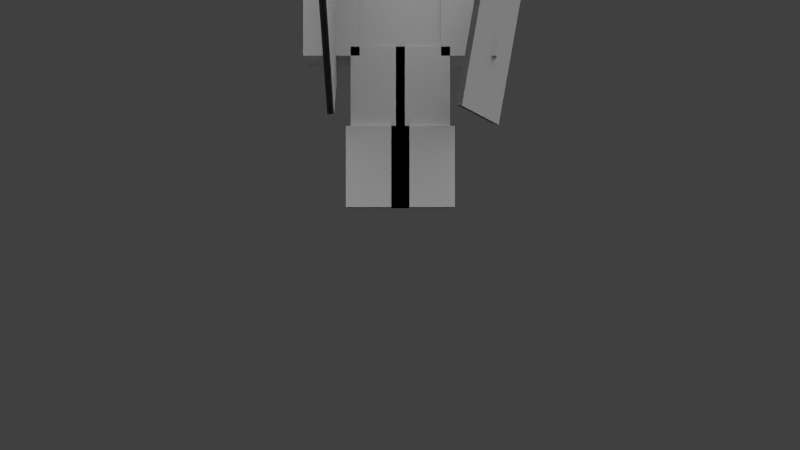 # Source: 3d_armor_character.blend  (saved by Blender 2.72.0; exported with 4.5.12 LTS)
import bpy
from mathutils import Matrix  # noqa: F401  (used for matrix-valued properties, if any)

bpy.ops.wm.read_factory_settings(use_empty=True)
scene = bpy.context.scene
scene.name = 'Scene'

# ---- collections
col_collection_1 = bpy.data.collections.new('Collection 1'); scene.collection.children.link(col_collection_1)
col_collection_2 = bpy.data.collections.new('Collection 2'); scene.collection.children.link(col_collection_2)

# ---- materials (node trees are filled in below, after node groups)
mat_character = bpy.data.materials.new('Character')
mat_character.alpha_threshold = 0.0
mat_character.use_transparent_shadow = False
mat_character.roughness = 0.5
mat_armor = bpy.data.materials.new('Armor')
mat_armor.alpha_threshold = 0.0
mat_armor.use_transparent_shadow = False
mat_armor.diffuse_color = (0.64, 0.64, 0.64, 1.0)
mat_armor.specular_color = (0.5, 0.5, 0.5)
mat_armor.roughness = 0.5
mat_armor.specular_intensity = 1.0
mat_wielditem = bpy.data.materials.new('Wielditem')
mat_wielditem.alpha_threshold = 0.0
mat_wielditem.use_transparent_shadow = False
mat_wielditem.diffuse_color = (0.64, 0.64, 0.64, 1.0)
mat_wielditem.specular_color = (0.5, 0.5, 0.5)
mat_wielditem.roughness = 0.5
mat_wielditem.specular_intensity = 1.0

# ---- material node trees

# ---- world
world_world = bpy.data.worlds.new('World'); scene.world = world_world
world_world.color = (0.05088, 0.05088, 0.05088)
world_world.use_sun_shadow = False
world_world.sun_shadow_jitter_overblur = 0.0
world_world.cycles.sampling_method = 'NONE'
world_world.cycles.sample_map_resolution = 256

# ---- cameras
cam_camera = bpy.data.cameras.new('Camera')
cam_camera.clip_end = 100.0
cam_camera.lens = 35.0
cam_camera.sensor_width = 32.0
cam_camera.sensor_height = 18.0
cam_camera.ortho_scale = 7.314
cam_camera.dof.focus_distance = 0.0
cam_camera.dof.aperture_fstop = 128.0

# ---- lights
light_sun_005 = bpy.data.lights.new('Sun.005', 'SUN')
light_sun_005.transmission_factor = 0.0
light_sun_005.angle = 1.571
light_sun_005.energy = 1.0
light_sun_005.shadow_buffer_clip_start = 0.5
light_sun_005.shadow_soft_size = 1.0
light_sun_005.shadow_cascade_max_distance = 1000.0
light_sun_005.cycles.use_multiple_importance_sampling = False
light_sun_004 = bpy.data.lights.new('Sun.004', 'SUN')
light_sun_004.transmission_factor = 0.0
light_sun_004.angle = 1.571
light_sun_004.energy = 1.0
light_sun_004.shadow_buffer_clip_start = 0.5
light_sun_004.shadow_soft_size = 1.0
light_sun_004.shadow_cascade_max_distance = 1000.0
light_sun_004.cycles.use_multiple_importance_sampling = False
light_sun_003 = bpy.data.lights.new('Sun.003', 'SUN')
light_sun_003.transmission_factor = 0.0
light_sun_003.angle = 1.571
light_sun_003.energy = 1.0
light_sun_003.shadow_buffer_clip_start = 0.5
light_sun_003.shadow_soft_size = 1.0
light_sun_003.shadow_cascade_max_distance = 1000.0
light_sun_003.cycles.use_multiple_importance_sampling = False
light_sun_001 = bpy.data.lights.new('Sun.001', 'SUN')
light_sun_001.transmission_factor = 0.0
light_sun_001.angle = 1.571
light_sun_001.energy = 1.0
light_sun_001.shadow_buffer_clip_start = 0.5
light_sun_001.shadow_soft_size = 1.0
light_sun_001.shadow_cascade_max_distance = 1000.0
light_sun_001.cycles.use_multiple_importance_sampling = False

# ---- meshes
me_cube = bpy.data.meshes.new('Cube')
me_cube.from_pydata([(-2.0, -1.0, 6.75), (-2.0, 1.0, 6.75), (-2.0, -1.0, 13.5), (-2.0, 1.0, 13.5), (-4.0, 1.0, 13.5), (-4.0, -1.0, 13.5), (-2.0, -1.0, 13.5), (-2.0, 1.0, 13.5), (-4.0, 1.0, 6.75), (-4.0, -1.0, 6.75), (-2.0, -1.0, 6.75), (-2.0, 1.0, 6.75), (-2.0, -1.0, 0.0), (-2.0, 1.0, 0.0), (-2.0, -1.0, 6.75), (-2.0, 1.0, 6.75), (-2.0, -2.0, 13.5), (-2.0, 2.0, 13.5), (-2.0, -2.0, 17.5), (-2.0, 2.0, 17.5), (2.0, 1.0, 6.75), (2.0, -1.0, 6.75), (2.0, 1.0, 13.5), (2.0, -1.0, 13.5), (2.0, 1.0, 6.75), (2.0, -1.0, 6.75), (4.0, -1.0, 6.75), (4.0, 1.0, 6.75), (2.0, 1.0, 13.5), (2.0, -1.0, 13.5), (4.0, -1.0, 13.5), (4.0, 1.0, 13.5), (0.0, 1.0, 0.0), (0.0, -1.0, 0.0), (0.0, -1.0, 6.75), (0.0, 1.0, 6.75), (2.0, 2.0, 13.5), (2.0, -2.0, 13.5), (2.0, 2.0, 17.5), (2.0, -2.0, 17.5), (2.0, 1.0, 6.75), (2.0, -1.0, 6.75), (2.0, 1.0, 0.0), (2.0, -1.0, 0.0), (0.0, 1.0, 0.0), (0.0, -1.0, 0.0), (0.0, -1.0, 6.75), (0.0, 1.0, 6.75), (-2.2, -2.2, 13.3), (-2.2, 2.2, 13.3), (-2.2, -2.2, 17.7), (-2.2, 2.2, 17.7), (2.2, 2.2, 13.3), (2.2, -2.2, 13.3), (2.2, 2.2, 17.7), (2.2, -2.2, 17.7), (-2.0, -1.364, 6.75), (-2.0, -1.364, 13.5), (2.0, -1.364, 6.75), (2.0, -1.364, 13.5), (2.0, -1.0, 13.5), (2.0, -1.0, 6.75), (-2.0, -1.0, 6.75), (-2.0, -1.0, 13.5), (2.2, -1.2, 13.7), (2.2, -1.2, 6.6), (2.2, 1.2, 6.6), (2.2, 1.2, 13.7), (-2.2, 1.2, 13.7), (-2.2, -1.2, 13.7), (-2.2, -1.2, 6.6), (-2.2, 1.2, 6.6), (2.3, -2.3, 17.8), (2.3, -2.3, 13.2), (2.3, 2.3, 13.2), (2.3, 2.3, 17.8), (-2.3, 2.3, 17.8), (-2.3, -2.3, 17.8), (-2.3, -2.3, 13.2), (-2.3, 2.3, 13.2), (-1.8, 1.3, 6.5), (-1.8, -1.3, 6.5), (-4.3, -1.3, 6.5), (-4.3, 1.3, 6.5), (-4.3, 1.3, 13.8), (-4.3, -1.3, 13.8), (-1.8, -1.3, 13.8), (-1.8, 1.3, 13.8), (1.8, -1.3, 13.8), (1.8, -1.3, 6.5), (4.3, -1.3, 6.5), (4.3, -1.3, 13.8), (1.8, 1.3, 13.8), (1.8, 1.3, 6.5), (4.3, 1.3, 13.8), (4.3, 1.3, 6.5), (2.2, 1.3, 6.9), (-0.2, 1.3, 6.9), (-0.2, -1.3, 6.9), (2.2, -1.3, 6.9), (-0.2, 1.3, -0.1), (2.2, 1.3, -0.1), (2.2, -1.3, -0.1), (-0.2, -1.3, -0.1), (-2.2, 1.3, 6.9), (-2.2, -1.3, 6.9), (0.2, -1.3, 6.9), (0.2, 1.3, 6.9), (0.2, -1.3, -0.1), (0.2, 1.3, -0.1), (-2.2, 1.3, -0.1), (-2.2, -1.3, -0.1), (0.4, 1.5, -0.2), (0.4, -1.5, -0.2), (-2.4, -1.5, -0.2), (-2.4, 1.5, -0.2), (-2.4, -1.5, 3.375), (-2.4, 1.5, 3.375), (0.4, -1.5, 3.375), (0.4, 1.5, 3.375), (-0.4, 1.5, 3.375), (-0.4, 1.5, -0.2), (-0.4, -1.5, -0.2), (-0.4, -1.5, 3.375), (2.4, 1.5, 3.375), (2.4, 1.5, -0.2), (2.4, -1.5, -0.2), (2.4, -1.5, 3.375), (-4.498, -2.13, 3.869), (-5.618, -1.8, 10.39), (-3.412, 4.451, 10.46), (-2.292, 4.121, 3.939), (-4.496, -2.131, 3.869), (-2.29, 4.12, 3.939), (-3.41, 4.451, 10.46), (-5.616, -1.8, 10.39), (-4.506, -2.127, 3.867), (-5.625, -1.797, 10.39), (-3.419, 4.454, 10.46), (-2.3, 4.124, 3.937), (-4.504, -2.128, 3.868), (-2.298, 4.123, 3.938), (-3.417, 4.453, 10.46), (-5.623, -1.798, 10.39), (-4.513, -2.125, 3.866), (-5.633, -1.794, 10.39), (-3.427, 4.457, 10.46), (-2.307, 4.126, 3.936), (-4.511, -2.125, 3.866), (-2.306, 4.126, 3.936), (-3.425, 4.456, 10.46), (-5.631, -1.795, 10.39), (-4.521, -2.122, 3.865), (-5.64, -1.792, 10.39), (-3.434, 4.459, 10.46), (-2.315, 4.129, 3.935), (-4.519, -2.123, 3.865), (-2.313, 4.128, 3.935), (-3.433, 4.459, 10.46), (-5.639, -1.792, 10.39), (-4.528, -2.119, 3.863), (-5.648, -1.789, 10.39), (-3.442, 4.462, 10.46), (-2.323, 4.132, 3.933), (-4.527, -2.12, 3.863), (-2.321, 4.131, 3.933), (-3.44, 4.461, 10.46), (-5.646, -1.79, 10.39), (-4.536, -2.117, 3.862), (-5.655, -1.786, 10.39), (-3.45, 4.465, 10.46), (-2.33, 4.134, 3.932), (-4.534, -2.117, 3.862), (-2.328, 4.134, 3.932), (-3.448, 4.464, 10.46), (-5.654, -1.787, 10.39), (-4.544, -2.114, 3.86), (-5.663, -1.784, 10.39), (-3.457, 4.468, 10.46), (-2.338, 4.137, 3.93), (-4.542, -2.115, 3.861), (-2.336, 4.136, 3.931), (-3.455, 4.467, 10.46), (-5.661, -1.784, 10.39), (-4.551, -2.111, 3.859), (-5.671, -1.781, 10.38), (-3.465, 4.47, 10.45), (-2.345, 4.14, 3.929), (-4.549, -2.112, 3.859), (-2.343, 4.139, 3.929), (-3.463, 4.47, 10.45), (-5.669, -1.782, 10.38), (-4.559, -2.109, 3.857), (-5.678, -1.778, 10.38), (-3.472, 4.473, 10.45), (-2.353, 4.142, 3.927), (-4.557, -2.109, 3.858), (-2.351, 4.142, 3.928), (-3.47, 4.472, 10.45), (-5.676, -1.779, 10.38), (-4.566, -2.106, 3.856), (-5.686, -1.776, 10.38), (-3.48, 4.476, 10.45), (-2.36, 4.145, 3.926), (-4.564, -2.107, 3.856), (-2.358, 4.144, 3.926), (-3.478, 4.475, 10.45), (-5.684, -1.776, 10.38), (-4.574, -2.103, 3.854), (-5.693, -1.773, 10.38), (-3.487, 4.478, 10.45), (-2.368, 4.148, 3.925), (-4.572, -2.104, 3.855), (-2.366, 4.147, 3.925), (-3.485, 4.478, 10.45), (-5.691, -1.773, 10.38), (-4.581, -2.101, 3.853), (-5.701, -1.77, 10.38), (-3.495, 4.481, 10.45), (-2.375, 4.15, 3.923), (-4.579, -2.101, 3.853), (-2.373, 4.15, 3.923), (-3.493, 4.48, 10.45), (-5.699, -1.771, 10.38), (-4.589, -2.098, 3.852), (-5.708, -1.767, 10.38), (-3.502, 4.484, 10.45), (-2.383, 4.153, 3.922), (-4.587, -2.099, 3.852), (-2.381, 4.152, 3.922), (-3.5, 4.483, 10.45), (-5.706, -1.768, 10.38), (-4.596, -2.095, 3.85), (-5.716, -1.765, 10.38), (-3.51, 4.486, 10.45), (-2.39, 4.156, 3.92), (-4.594, -2.096, 3.851), (-2.388, 4.155, 3.921), (-3.508, 4.486, 10.45), (-5.714, -1.765, 10.38), (-4.604, -2.093, 3.849), (-5.723, -1.762, 10.37), (-3.517, 4.489, 10.44), (-2.398, 4.158, 3.919), (-4.602, -2.093, 3.849), (-2.396, 4.158, 3.919), (-3.516, 4.488, 10.44), (-5.721, -1.763, 10.37), (-4.611, -2.09, 3.847), (-5.731, -1.759, 10.37), (-3.525, 4.492, 10.44), (-2.405, 4.161, 3.917), (-4.61, -2.091, 3.848), (-2.404, 4.16, 3.918), (-3.523, 4.491, 10.44), (-5.729, -1.76, 10.37), (-4.619, -2.087, 3.846), (-5.738, -1.757, 10.37), (-3.532, 4.494, 10.44), (-2.413, 4.164, 3.916), (-4.617, -2.088, 3.846), (-2.411, 4.163, 3.916), (-3.531, 4.494, 10.44), (-5.737, -1.757, 10.37), (-4.627, -2.085, 3.844), (-5.746, -1.754, 10.37), (-3.54, 4.497, 10.44), (-2.421, 4.167, 3.914), (-4.625, -2.085, 3.845), (-2.419, 4.166, 3.915), (-3.538, 4.496, 10.44), (-5.744, -1.755, 10.37), (-4.634, -2.082, 3.843), (-5.754, -1.751, 10.37), (-3.548, 4.5, 10.44), (-2.428, 4.169, 3.913), (-4.632, -2.083, 3.843), (-2.426, 4.169, 3.913), (-3.546, 4.499, 10.44), (-5.752, -1.752, 10.37), (-4.642, -2.079, 3.842), (-5.761, -1.749, 10.37), (-3.555, 4.502, 10.44), (-2.436, 4.172, 3.912), (-4.64, -2.08, 3.842), (-2.434, 4.171, 3.912), (-3.553, 4.502, 10.44), (-5.759, -1.749, 10.37), (-4.649, -2.076, 3.84), (-5.769, -1.746, 10.37), (-3.563, 4.505, 10.44), (-2.443, 4.175, 3.91), (-4.647, -2.077, 3.841), (-2.441, 4.174, 3.911), (-3.561, 4.504, 10.44), (-5.767, -1.747, 10.37), (-4.657, -2.074, 3.839), (-5.776, -1.743, 10.36), (-3.57, 4.508, 10.43), (-2.451, 4.177, 3.909), (-4.655, -2.074, 3.839), (-2.449, 4.177, 3.909), (-3.568, 4.507, 10.43), (-5.774, -1.744, 10.36), (-4.664, -2.071, 3.837), (-5.784, -1.741, 10.36), (-3.578, 4.51, 10.43), (-2.458, 4.18, 3.907), (-4.662, -2.072, 3.838), (-2.456, 4.179, 3.908), (-3.576, 4.51, 10.43), (-5.782, -1.741, 10.36), (-4.672, -2.068, 3.836), (-5.791, -1.738, 10.36), (-3.585, 4.513, 10.43), (-2.466, 4.183, 3.906), (-4.67, -2.069, 3.836), (-2.464, 4.182, 3.906), (-3.583, 4.512, 10.43), (-5.789, -1.739, 10.36), (-4.679, -2.066, 3.834), (-5.799, -1.735, 10.36), (-3.593, 4.516, 10.43), (-2.473, 4.185, 3.904), (-4.677, -2.066, 3.835), (-2.471, 4.185, 3.905), (-3.591, 4.515, 10.43), (-5.797, -1.736, 10.36), (-4.687, -2.063, 3.833), (-5.806, -1.733, 10.36), (-3.6, 4.519, 10.43), (-2.481, 4.188, 3.903), (-4.685, -2.064, 3.833), (-2.479, 4.187, 3.903), (-3.598, 4.518, 10.43), (-5.804, -1.733, 10.36), (-4.694, -2.06, 3.832), (-5.814, -1.73, 10.36), (-3.608, 4.521, 10.43), (-2.488, 4.191, 3.902), (-4.692, -2.061, 3.832), (-2.487, 4.19, 3.902), (-3.606, 4.521, 10.43), (-5.812, -1.731, 10.36), (-4.702, -2.058, 3.83), (-5.821, -1.727, 10.36), (-3.615, 4.524, 10.43), (-2.496, 4.193, 3.9), (-4.7, -2.058, 3.831), (-2.494, 4.193, 3.901), (-3.614, 4.523, 10.43), (-5.82, -1.728, 10.36), (-4.709, -2.055, 3.829), (-5.829, -1.725, 10.35), (-3.623, 4.527, 10.42), (-2.504, 4.196, 3.899), (-4.708, -2.056, 3.829), (-2.502, 4.195, 3.899), (-3.621, 4.526, 10.42), (-5.827, -1.725, 10.35), (-4.717, -2.052, 3.827), (-5.836, -1.722, 10.35), (-3.631, 4.529, 10.42), (-2.511, 4.199, 3.897), (-4.715, -2.053, 3.828), (-2.509, 4.198, 3.898), (-3.629, 4.529, 10.42), (-5.835, -1.722, 10.35), (-4.725, -2.05, 3.826), (-5.844, -1.719, 10.35), (-3.638, 4.532, 10.42), (-2.519, 4.201, 3.896), (-4.723, -2.05, 3.826), (-2.517, 4.201, 3.896), (-3.636, 4.531, 10.42), (-5.842, -1.72, 10.35), (3.0, -1.768, 7.875), (3.0, 2.363, 3.741), (3.0, 6.502, 7.868), (3.0, 2.371, 12.0), (3.0, 2.363, 3.741), (3.0, -1.768, 7.875), (3.0, 2.371, 12.0), (3.0, 6.502, 7.868), (3.095, 2.363, 3.741), (3.095, -1.768, 7.875), (3.095, 2.371, 12.0), (3.095, 6.502, 7.868), (3.094, -1.768, 7.875), (3.094, 2.363, 3.741), (3.094, 6.502, 7.868), (3.094, 2.371, 12.0), (3.009, -1.768, 7.875), (3.009, 2.363, 3.741), (3.009, 6.502, 7.868), (3.009, 2.371, 12.0), (3.01, 2.363, 3.741), (3.01, -1.768, 7.875), (3.01, 2.371, 12.0), (3.01, 6.502, 7.868), (3.019, 2.363, 3.741), (3.019, -1.768, 7.875), (3.019, 2.371, 12.0), (3.019, 6.502, 7.868), (3.019, -1.768, 7.875), (3.019, 2.363, 3.741), (3.019, 6.502, 7.868), (3.019, 2.371, 12.0), (3.028, -1.768, 7.875), (3.028, 2.363, 3.741), (3.028, 6.502, 7.868), (3.028, 2.371, 12.0), (3.029, 2.363, 3.741), (3.029, -1.768, 7.875), (3.029, 2.371, 12.0), (3.029, 6.502, 7.868), (3.038, 2.363, 3.741), (3.038, -1.768, 7.875), (3.038, 2.371, 12.0), (3.038, 6.502, 7.868), (3.037, -1.768, 7.875), (3.037, 2.363, 3.741), (3.037, 6.502, 7.868), (3.037, 2.371, 12.0), (3.047, -1.768, 7.875), (3.047, 2.363, 3.741), (3.047, 6.502, 7.868), (3.047, 2.371, 12.0), (3.048, 2.363, 3.741), (3.048, -1.768, 7.875), (3.048, 2.371, 12.0), (3.048, 6.502, 7.868), (3.057, 2.363, 3.741), (3.057, -1.768, 7.875), (3.057, 2.371, 12.0), (3.057, 6.502, 7.868), (3.056, -1.768, 7.875), (3.056, 2.363, 3.741), (3.056, 6.502, 7.868), (3.056, 2.371, 12.0), (3.066, -1.768, 7.875), (3.066, 2.363, 3.741), (3.066, 6.502, 7.868), (3.066, 2.371, 12.0), (3.067, 2.363, 3.741), (3.067, -1.768, 7.875), (3.067, 2.371, 12.0), (3.067, 6.502, 7.868), (3.076, 2.363, 3.741), (3.076, -1.768, 7.875), (3.076, 2.371, 12.0), (3.076, 6.502, 7.868), (3.075, -1.768, 7.875), (3.075, 2.363, 3.741), (3.075, 6.502, 7.868), (3.075, 2.371, 12.0), (3.085, -1.768, 7.875), (3.085, 2.363, 3.741), (3.085, 6.502, 7.868), (3.085, 2.371, 12.0), (3.086, 2.363, 3.741), (3.086, -1.768, 7.875), (3.086, 2.371, 12.0), (3.086, 6.502, 7.868), (2.906, 2.363, 3.741), (2.906, -1.768, 7.875), (2.906, 2.371, 12.0), (2.906, 6.502, 7.868), (2.905, -1.768, 7.875), (2.905, 2.363, 3.741), (2.905, 6.502, 7.868), (2.905, 2.371, 12.0), (2.914, -1.768, 7.875), (2.914, 2.363, 3.741), (2.914, 6.502, 7.868), (2.914, 2.371, 12.0), (2.915, 2.363, 3.741), (2.915, -1.768, 7.875), (2.915, 2.371, 12.0), (2.915, 6.502, 7.868), (2.925, 2.363, 3.741), (2.925, -1.768, 7.875), (2.925, 2.371, 12.0), (2.925, 6.502, 7.868), (2.924, -1.768, 7.875), (2.924, 2.363, 3.741), (2.924, 6.502, 7.868), (2.924, 2.371, 12.0), (2.933, -1.768, 7.875), (2.933, 2.363, 3.741), (2.933, 6.502, 7.868), (2.933, 2.371, 12.0), (2.934, 2.363, 3.741), (2.934, -1.768, 7.875), (2.934, 2.371, 12.0), (2.934, 6.502, 7.868), (2.944, 2.363, 3.741), (2.944, -1.768, 7.875), (2.944, 2.371, 12.0), (2.944, 6.502, 7.868), (2.943, -1.768, 7.875), (2.943, 2.363, 3.741), (2.943, 6.502, 7.868), (2.943, 2.371, 12.0), (2.952, -1.768, 7.875), (2.952, 2.363, 3.741), (2.952, 6.502, 7.868), (2.952, 2.371, 12.0), (2.953, 2.363, 3.741), (2.953, -1.768, 7.875), (2.953, 2.371, 12.0), (2.953, 6.502, 7.868), (2.963, 2.363, 3.741), (2.963, -1.768, 7.875), (2.963, 2.371, 12.0), (2.963, 6.502, 7.868), (2.962, -1.768, 7.875), (2.962, 2.363, 3.741), (2.962, 6.502, 7.868), (2.962, 2.371, 12.0), (2.971, -1.768, 7.875), (2.971, 2.363, 3.741), (2.971, 6.502, 7.868), (2.971, 2.371, 12.0), (2.972, 2.363, 3.741), (2.972, -1.768, 7.875), (2.972, 2.371, 12.0), (2.972, 6.502, 7.868), (2.981, 2.363, 3.741), (2.981, -1.768, 7.875), (2.981, 2.371, 12.0), (2.981, 6.502, 7.868), (2.981, -1.768, 7.875), (2.981, 2.363, 3.741), (2.981, 6.502, 7.868), (2.981, 2.371, 12.0), (2.99, -1.768, 7.875), (2.99, 2.363, 3.741), (2.99, 6.502, 7.868), (2.99, 2.371, 12.0), (2.991, 2.363, 3.741), (2.991, -1.768, 7.875), (2.991, 2.371, 12.0), (2.991, 6.502, 7.868), (2.896, 2.363, 3.741), (2.896, -1.768, 7.875), (2.896, 2.371, 12.0), (2.896, 6.502, 7.868), (2.895, -1.768, 7.875), (2.895, 2.363, 3.741), (2.895, 6.502, 7.868), (2.895, 2.371, 12.0), (2.886, -1.768, 7.875), (2.886, 2.363, 3.741), (2.886, 6.502, 7.868), (2.886, 2.371, 12.0), (2.887, 2.363, 3.741), (2.887, -1.768, 7.875), (2.887, 2.371, 12.0), (2.887, 6.502, 7.868), (2.877, 2.363, 3.741), (2.877, -1.768, 7.875), (2.877, 2.371, 12.0), (2.877, 6.502, 7.868), (2.876, -1.768, 7.875), (2.876, 2.363, 3.741), (2.876, 6.502, 7.868), (2.876, 2.371, 12.0), (2.867, -1.768, 7.875), (2.867, 2.363, 3.741), (2.867, 6.502, 7.868), (2.867, 2.371, 12.0), (2.868, 2.363, 3.741), (2.868, -1.768, 7.875), (2.868, 2.371, 12.0), (2.868, 6.502, 7.868), (2.858, 2.363, 3.741), (2.858, -1.768, 7.875), (2.858, 2.371, 12.0), (2.858, 6.502, 7.868), (2.857, -1.768, 7.875), (2.857, 2.363, 3.741), (2.857, 6.502, 7.868), (2.857, 2.371, 12.0), (3.104, -1.768, 7.875), (3.104, 2.363, 3.741), (3.104, 6.502, 7.868), (3.104, 2.371, 12.0), (3.105, 2.363, 3.741), (3.105, -1.768, 7.875), (3.105, 2.371, 12.0), (3.105, 6.502, 7.868), (3.114, 2.363, 3.741), (3.114, -1.768, 7.875), (3.114, 2.371, 12.0), (3.114, 6.502, 7.868), (3.113, -1.768, 7.875), (3.113, 2.363, 3.741), (3.113, 6.502, 7.868), (3.113, 2.371, 12.0), (3.123, -1.768, 7.875), (3.123, 2.363, 3.741), (3.123, 6.502, 7.868), (3.123, 2.371, 12.0), (3.124, 2.363, 3.741), (3.124, -1.768, 7.875), (3.124, 2.371, 12.0), (3.124, 6.502, 7.868), (3.133, 2.363, 3.741), (3.133, -1.768, 7.875), (3.133, 2.371, 12.0), (3.133, 6.502, 7.868), (3.132, -1.768, 7.875), (3.132, 2.363, 3.741), (3.132, 6.502, 7.868), (3.132, 2.371, 12.0), (3.142, -1.768, 7.875), (3.142, 2.363, 3.741), (3.142, 6.502, 7.868), (3.142, 2.371, 12.0), (3.143, 2.363, 3.741), (3.143, -1.768, 7.875), (3.143, 2.371, 12.0), (3.143, 6.502, 7.868), (2.0, 1.0, 13.5), (2.0, 1.0, 13.5), (2.0, -1.0, 13.5), (2.0, -1.0, 13.5), (2.0, -1.0, 6.75), (2.0, -1.0, 6.75), (2.0, 1.0, 6.75), (2.0, 1.0, 6.75), (-2.0, -1.0, 13.5), (-2.0, -1.0, 13.5), (-2.0, -1.0, 6.75), (-2.0, -1.0, 6.75), (-2.0, 1.0, 13.5), (-2.0, 1.0, 13.5), (-2.0, 1.0, 6.75), (-2.0, 1.0, 6.75), (-4.0, 1.0, 13.5), (-4.0, 1.0, 13.5), (-4.0, 1.0, 6.75), (-4.0, 1.0, 6.75), (-2.0, -1.0, 13.5), (-2.0, -1.0, 13.5), (-2.0, -1.0, 6.75), (-2.0, -1.0, 6.75), (-4.0, -1.0, 13.5), (-4.0, -1.0, 13.5), (-4.0, -1.0, 6.75), (-4.0, -1.0, 6.75), (-2.0, 1.0, 13.5), (-2.0, 1.0, 13.5), (-2.0, 1.0, 6.75), (-2.0, 1.0, 6.75), (0.0, -1.0, 0.0), (0.0, -1.0, 0.0), (0.0, 1.0, 0.0), (0.0, 1.0, 0.0), (-2.0, -1.0, 0.0), (-2.0, -1.0, 0.0), (-2.0, -1.0, 6.75), (-2.0, -1.0, 6.75), (-2.0, 1.0, 6.75), (-2.0, 1.0, 6.75), (-2.0, 1.0, 0.0), (-2.0, 1.0, 0.0), (2.0, 2.0, 17.5), (2.0, 2.0, 17.5), (2.0, -2.0, 17.5), (2.0, -2.0, 17.5), (2.0, -2.0, 13.5), (2.0, -2.0, 13.5), (2.0, 2.0, 13.5), (2.0, 2.0, 13.5), (-2.0, -2.0, 17.5), (-2.0, -2.0, 17.5), (-2.0, -2.0, 13.5), (-2.0, -2.0, 13.5), (-2.0, 2.0, 17.5), (-2.0, 2.0, 17.5), (-2.0, 2.0, 13.5), (-2.0, 2.0, 13.5), (2.0, 1.0, 13.5), (2.0, 1.0, 13.5), (2.0, -1.0, 13.5), (2.0, -1.0, 13.5), (2.0, -1.0, 6.75), (2.0, -1.0, 6.75), (2.0, 1.0, 6.75), (2.0, 1.0, 6.75), (4.0, -1.0, 13.5), (4.0, -1.0, 13.5), (4.0, -1.0, 6.75), (4.0, -1.0, 6.75), (4.0, 1.0, 13.5), (4.0, 1.0, 13.5), (4.0, 1.0, 6.75), (4.0, 1.0, 6.75), (0.0, -1.0, 6.75), (0.0, -1.0, 6.75), (0.0, -1.0, 6.75), (0.0, -1.0, 6.75), (2.0, -1.0, 6.75), (2.0, -1.0, 6.75), (0.0, -1.0, 0.0), (0.0, -1.0, 0.0), (0.0, 1.0, 6.75), (0.0, 1.0, 6.75), (2.0, -1.0, 0.0), (2.0, -1.0, 0.0), (0.0, 1.0, 0.0), (0.0, 1.0, 0.0), (2.0, 1.0, 0.0), (2.0, 1.0, 0.0), (2.0, 1.0, 6.75), (2.0, 1.0, 6.75), (0.0, 1.0, 6.75), (0.0, 1.0, 6.75), (2.2, 2.2, 17.7), (2.2, 2.2, 17.7), (2.2, -2.2, 17.7), (2.2, -2.2, 17.7), (2.2, -2.2, 13.3), (2.2, -2.2, 13.3), (2.2, 2.2, 13.3), (2.2, 2.2, 13.3), (-2.2, -2.2, 17.7), (-2.2, -2.2, 17.7), (-2.2, -2.2, 13.3), (-2.2, -2.2, 13.3), (-2.2, 2.2, 17.7), (-2.2, 2.2, 17.7), (-2.2, 2.2, 13.3), (-2.2, 2.2, 13.3), (2.0, -1.364, 13.5), (2.0, -1.364, 13.5), (2.0, -1.364, 6.75), (2.0, -1.364, 6.75), (-2.0, -1.364, 13.5), (-2.0, -1.364, 13.5), (-2.0, -1.364, 6.75), (-2.0, -1.364, 6.75), (2.0, -1.0, 13.5), (2.0, -1.0, 13.5), (2.0, -1.0, 6.75), (2.0, -1.0, 6.75), (-2.0, -1.0, 6.75), (-2.0, -1.0, 6.75), (-2.0, -1.0, 13.5), (-2.0, -1.0, 13.5), (1.8, 1.3, 6.5), (1.8, 1.3, 6.5), (4.3, 1.3, 6.5), (4.3, 1.3, 6.5), (1.8, -1.3, 13.8), (1.8, -1.3, 13.8), (1.8, -1.3, 6.5), (1.8, -1.3, 6.5), (-0.4, -1.5, -0.2), (-0.4, -1.5, -0.2), (2.4, -1.5, -0.2), (2.4, -1.5, -0.2), (1.8, 1.3, 13.8), (1.8, 1.3, 13.8), (2.3, -2.3, 17.8), (2.3, -2.3, 17.8), (-2.3, -2.3, 17.8), (-2.3, -2.3, 17.8), (-2.2, 1.3, 6.9), (-2.2, 1.3, 6.9), (-2.2, -1.3, 6.9), (-2.2, -1.3, 6.9), (0.2, -1.3, -0.1), (0.2, -1.3, -0.1), (0.2, 1.3, -0.1), (0.2, 1.3, -0.1), (2.3, -2.3, 13.2), (2.3, -2.3, 13.2), (-2.3, 2.3, 17.8), (-2.3, 2.3, 17.8), (-0.2, 1.3, -0.1), (-0.2, 1.3, -0.1), (2.2, 1.3, -0.1), (2.2, 1.3, -0.1), (2.2, 1.3, 6.9), (2.2, 1.3, 6.9), (-2.2, 1.2, 13.7), (-2.2, 1.2, 13.7), (-2.2, -1.2, 13.7), (-2.2, -1.2, 13.7), (-2.4, 1.5, 3.375), (-2.4, 1.5, 3.375), (0.4, 1.5, 3.375), (0.4, 1.5, 3.375), (-4.3, 1.3, 6.5), (-4.3, 1.3, 6.5), (-4.3, 1.3, 13.8), (-4.3, 1.3, 13.8), (2.2, -1.2, 13.7), (2.2, -1.2, 13.7), (-0.2, 1.3, 6.9), (-0.2, 1.3, 6.9), (-2.4, -1.5, 3.375), (-2.4, -1.5, 3.375), (2.2, -1.2, 6.6), (2.2, -1.2, 6.6), (0.2, -1.3, 6.9), (0.2, -1.3, 6.9), (4.3, 1.3, 13.8), (4.3, 1.3, 13.8), (-0.4, -1.5, 3.375), (-0.4, -1.5, 3.375), (2.4, -1.5, 3.375), (2.4, -1.5, 3.375), (0.4, 1.5, -0.2), (0.4, 1.5, -0.2), (0.4, -1.5, -0.2), (0.4, -1.5, -0.2), (-2.2, 1.3, -0.1), (-2.2, 1.3, -0.1), (2.3, 2.3, 17.8), (2.3, 2.3, 17.8), (-0.4, 1.5, 3.375), (-0.4, 1.5, 3.375), (-0.4, 1.5, -0.2), (-0.4, 1.5, -0.2), (2.2, -1.3, -0.1), (2.2, -1.3, -0.1), (2.4, 1.5, 3.375), (2.4, 1.5, 3.375), (2.4, 1.5, -0.2), (2.4, 1.5, -0.2), (-1.8, 1.3, 13.8), (-1.8, 1.3, 13.8), (2.2, -1.3, 6.9), (2.2, -1.3, 6.9), (-1.8, 1.3, 6.5), (-1.8, 1.3, 6.5), (-1.8, -1.3, 13.8), (-1.8, -1.3, 13.8), (-0.2, -1.3, 6.9), (-0.2, -1.3, 6.9), (-4.3, -1.3, 6.5), (-4.3, -1.3, 6.5), (0.4, -1.5, 3.375), (0.4, -1.5, 3.375), (2.2, 1.2, 13.7), (2.2, 1.2, 13.7), (4.3, -1.3, 6.5), (4.3, -1.3, 6.5), (0.2, 1.3, 6.9), (0.2, 1.3, 6.9), (4.3, -1.3, 13.8), (4.3, -1.3, 13.8), (-2.4, -1.5, -0.2), (-2.4, -1.5, -0.2), (-2.2, -1.3, -0.1), (-2.2, -1.3, -0.1), (2.3, 2.3, 13.2), (2.3, 2.3, 13.2), (-2.3, 2.3, 13.2), (-2.3, 2.3, 13.2), (-0.2, -1.3, -0.1), (-0.2, -1.3, -0.1), (-4.3, -1.3, 13.8), (-4.3, -1.3, 13.8), (-2.3, -2.3, 13.2), (-2.3, -2.3, 13.2), (-1.8, -1.3, 6.5), (-1.8, -1.3, 6.5), (-2.2, 1.2, 6.6), (-2.2, 1.2, 6.6), (-2.2, -1.2, 6.6), (-2.2, -1.2, 6.6), (2.2, 1.2, 6.6), (2.2, 1.2, 6.6), (-2.4, 1.5, -0.2), (-2.4, 1.5, -0.2)], [], [(626, 2, 0, 21), (632, 3, 1, 634), (636, 624, 630, 638), (20, 628, 635, 639), (637, 633, 23, 22), (47, 712, 45, 702), (6, 5, 9, 10), (7, 644, 646, 11), (32, 33, 12, 13), (14, 15, 666, 660), (670, 18, 16, 37), (676, 19, 17, 678), (680, 668, 674, 682), (36, 672, 679, 683), (681, 677, 39, 38), (34, 662, 661, 656), (716, 42, 44, 718), (664, 708, 658, 667), (24, 27, 26, 25), (31, 28, 29, 30), (46, 706, 43, 41), (35, 700, 657, 659), (704, 710, 714, 40), (627, 629, 631, 625), (671, 673, 675, 669), (665, 663, 701, 709), (4, 652, 654, 8), (648, 640, 642, 650), (692, 694, 698, 696), (641, 649, 645, 653), (697, 699, 690, 684), (713, 715, 711, 707), (685, 691, 688, 686), (655, 647, 651, 643), (687, 689, 695, 693), (717, 719, 703, 705), (722, 50, 48, 53), (728, 51, 49, 730), (732, 720, 726, 734), (52, 724, 731, 735), (733, 729, 55, 54), (723, 725, 727, 721), (59, 57, 56, 58), (60, 61, 62, 63), (740, 736, 744, 750), (737, 738, 746, 745), (742, 741, 751, 748), (739, 743, 749, 747), (800, 65, 876, 848), (64, 67, 68, 69), (70, 872, 66, 806), (788, 849, 877, 71), (873, 874, 790, 789), (801, 791, 875, 807), (766, 73, 860, 822), (76, 77, 72, 75), (74, 778, 78, 79), (780, 823, 861, 862), (768, 781, 863, 868), (767, 769, 869, 779), (838, 870, 82, 796), (798, 85, 86, 87), (866, 84, 83, 844), (799, 834, 80, 797), (835, 840, 81, 839), (841, 867, 845, 871), (88, 89, 850, 91), (92, 752, 758, 756), (94, 95, 93, 764), (854, 90, 754, 810), (811, 765, 757, 855), (753, 755, 851, 759), (786, 97, 98, 836), (100, 101, 102, 103), (99, 828, 784, 96), (842, 864, 829, 837), (787, 785, 782, 802), (803, 783, 865, 843), (104, 105, 808, 852), (107, 106, 108, 109), (770, 853, 776, 110), (809, 772, 111, 774), (773, 771, 820, 858), (777, 775, 859, 821), (112, 113, 856, 878), (116, 792, 115, 114), (118, 804, 857, 818), (117, 119, 816, 879), (794, 846, 819, 817), (793, 805, 847, 795), (120, 121, 760, 812), (124, 125, 826, 824), (123, 122, 126, 127), (814, 762, 832, 830), (827, 833, 763, 761), (831, 825, 813, 815), (128, 129, 130, 131), (132, 133, 134, 135), (136, 137, 138, 139), (140, 141, 142, 143), (144, 145, 146, 147), (148, 149, 150, 151), (152, 153, 154, 155), (156, 157, 158, 159), (160, 161, 162, 163), (164, 165, 166, 167), (168, 169, 170, 171), (172, 173, 174, 175), (176, 177, 178, 179), (180, 181, 182, 183), (184, 185, 186, 187), (188, 189, 190, 191), (192, 193, 194, 195), (196, 197, 198, 199), (200, 201, 202, 203), (204, 205, 206, 207), (208, 209, 210, 211), (212, 213, 214, 215), (216, 217, 218, 219), (220, 221, 222, 223), (224, 225, 226, 227), (228, 229, 230, 231), (232, 233, 234, 235), (236, 237, 238, 239), (240, 241, 242, 243), (244, 245, 246, 247), (248, 249, 250, 251), (252, 253, 254, 255), (256, 257, 258, 259), (260, 261, 262, 263), (264, 265, 266, 267), (268, 269, 270, 271), (272, 273, 274, 275), (276, 277, 278, 279), (280, 281, 282, 283), (284, 285, 286, 287), (288, 289, 290, 291), (292, 293, 294, 295), (296, 297, 298, 299), (300, 301, 302, 303), (304, 305, 306, 307), (308, 309, 310, 311), (312, 313, 314, 315), (316, 317, 318, 319), (320, 321, 322, 323), (324, 325, 326, 327), (328, 329, 330, 331), (332, 333, 334, 335), (336, 337, 338, 339), (340, 341, 342, 343), (344, 345, 346, 347), (348, 349, 350, 351), (352, 353, 354, 355), (356, 357, 358, 359), (360, 361, 362, 363), (364, 365, 366, 367), (368, 369, 370, 371), (372, 373, 374, 375), (376, 377, 378, 379), (380, 381, 382, 383), (384, 385, 386, 387), (388, 389, 390, 391), (392, 393, 394, 395), (396, 397, 398, 399), (400, 401, 402, 403), (404, 405, 406, 407), (408, 409, 410, 411), (412, 413, 414, 415), (416, 417, 418, 419), (420, 421, 422, 423), (424, 425, 426, 427), (428, 429, 430, 431), (432, 433, 434, 435), (436, 437, 438, 439), (440, 441, 442, 443), (444, 445, 446, 447), (448, 449, 450, 451), (452, 453, 454, 455), (456, 457, 458, 459), (460, 461, 462, 463), (464, 465, 466, 467), (468, 469, 470, 471), (472, 473, 474, 475), (476, 477, 478, 479), (480, 481, 482, 483), (484, 485, 486, 487), (488, 489, 490, 491), (492, 493, 494, 495), (496, 497, 498, 499), (500, 501, 502, 503), (504, 505, 506, 507), (508, 509, 510, 511), (512, 513, 514, 515), (516, 517, 518, 519), (520, 521, 522, 523), (524, 525, 526, 527), (528, 529, 530, 531), (532, 533, 534, 535), (536, 537, 538, 539), (540, 541, 542, 543), (544, 545, 546, 547), (548, 549, 550, 551), (552, 553, 554, 555), (556, 557, 558, 559), (560, 561, 562, 563), (564, 565, 566, 567), (568, 569, 570, 571), (572, 573, 574, 575), (576, 577, 578, 579), (580, 581, 582, 583), (584, 585, 586, 587), (588, 589, 590, 591), (592, 593, 594, 595), (596, 597, 598, 599), (600, 601, 602, 603), (604, 605, 606, 607), (608, 609, 610, 611), (612, 613, 614, 615), (616, 617, 618, 619), (620, 621, 622, 623)])
me_cube.polygons.foreach_set('material_index', [0, 0, 0, 0, 0, 0, 0, 0, 0, 0, 0, 0, 0, 0, 0, 0, 0, 0, 0, 0, 0, 0, 0, 0, 0, 0, 0, 0, 0, 0, 0, 0, 0, 0, 0, 0, 0, 0, 0, 0, 0, 0, 0, 0, 0, 0, 0, 0, 1, 1, 1, 1, 1, 1, 1, 1, 1, 1, 1, 1, 1, 1, 1, 1, 1, 1, 1, 1, 1, 1, 1, 1, 1, 1, 1, 1, 1, 1, 1, 1, 1, 1, 1, 1, 1, 1, 1, 1, 1, 1, 1, 1, 1, 1, 1, 1, 1, 1, 1, 1, 1, 1, 1, 1, 1, 1, 1, 1, 1, 1, 1, 1, 1, 1, 1, 1, 1, 1, 1, 1, 1, 1, 1, 1, 1, 1, 1, 1, 1, 1, 1, 1, 1, 1, 1, 1, 1, 1, 1, 1, 1, 1, 1, 1, 1, 1, 1, 1, 1, 1, 1, 1, 1, 1, 1, 1, 1, 1, 2, 2, 2, 2, 2, 2, 2, 2, 2, 2, 2, 2, 2, 2, 2, 2, 2, 2, 2, 2, 2, 2, 2, 2, 2, 2, 2, 2, 2, 2, 2, 2, 2, 2, 2, 2, 2, 2, 2, 2, 2, 2, 2, 2, 2, 2, 2, 2, 2, 2, 2, 2, 2, 2, 2, 2, 2, 2, 2, 2, 2, 2])
_uv = me_cube.uv_layers.new(name='UVMap')
_uv.uv.foreach_set('vector', [0.625, 0.375, 0.5, 0.375, 0.5, 0.0, 0.625, 0.0, 0.5, 0.375, 0.4375, 0.375, 0.4375, 0.0, 0.5, 0.0, 0.4375, 0.375, 0.3125, 0.375, 0.3125, 0.0, 0.4375, 0.0, 0.5625, 0.375, 0.5625, 0.5, 0.4375, 0.5, 0.4375, 0.375, 0.4375, 0.375, 0.4375, 0.5, 0.3125, 0.5, 0.3125, 0.375, 0.125, 0.375, 0.125, 0.0, 0.1875, 0.0, 0.1875, 0.375, 0.8125, 0.375, 0.875, 0.375, 0.875, 0.0, 0.8125, 0.0, 0.75, 0.375, 0.8125, 0.375, 0.8125, 0.0, 0.75, 0.0, 0.1875, 0.375, 0.1875, 0.5, 0.125, 0.5, 0.125, 0.375, 0.0, 0.375, 0.0625, 0.375, 0.0625, 0.0, 0.0, 0.0, 0.5, 0.75, 0.375, 0.75, 0.375, 0.5, 0.5, 0.5, 0.375, 0.75, 0.25, 0.75, 0.25, 0.5, 0.375, 0.5, 0.25, 0.75, 0.125, 0.75, 0.125, 0.5, 0.25, 0.5, 0.375, 0.75, 0.375, 1.0, 0.25, 1.0, 0.25, 0.75, 0.25, 0.75, 0.25, 1.0, 0.125, 1.0, 0.125, 0.75, 0.1875, 0.375, 0.25, 0.375, 0.25, 0.0, 0.1875, 0.0, 0.0625, 0.375, 0.0625, 0.0, 0.125, 0.0, 0.125, 0.375, 0.0625, 0.375, 0.125, 0.375, 0.125, 0.0, 0.0625, 0.0, 0.75, 0.375, 0.8125, 0.375, 0.8125, 0.5, 0.75, 0.5, 0.6875, 0.375, 0.75, 0.375, 0.75, 0.5, 0.6875, 0.5, 0.1875, 0.375, 0.1875, 0.0, 0.25, 0.0, 0.25, 0.375, 0.125, 0.375, 0.1875, 0.375, 0.1875, 0.0, 0.125, 0.0, 0.0, 0.375, 0.0, 0.0, 0.0625, 0.0, 0.0625, 0.375, 0.25, 0.375, 0.25, 0.0, 0.3125, 0.0, 0.3125, 0.375, 0.0, 0.75, 0.0, 0.5, 0.125, 0.5, 0.125, 0.75, 0.125, 0.375, 0.125, 0.5, 0.0625, 0.5, 0.0625, 0.375, 0.6875, 0.375, 0.75, 0.375, 0.75, 0.0, 0.6875, 0.0, 0.625, 0.375, 0.6875, 0.375, 0.6875, 0.0, 0.625, 0.0, 0.625, 0.375, 0.625, 0.0, 0.6875, 0.0, 0.6875, 0.375, 0.6875, 0.375, 0.6875, 0.5, 0.75, 0.5, 0.75, 0.375, 0.6875, 0.375, 0.6875, 0.0, 0.75, 0.0, 0.75, 0.375, 0.1875, 0.375, 0.125, 0.375, 0.125, 0.5, 0.1875, 0.5, 0.75, 0.375, 0.75, 0.0, 0.8125, 0.0, 0.8125, 0.375, 0.75, 0.375, 0.75, 0.5, 0.8125, 0.5, 0.8125, 0.375, 0.8125, 0.375, 0.8125, 0.0, 0.875, 0.0, 0.875, 0.375, 0.125, 0.375, 0.0625, 0.375, 0.0625, 0.5, 0.125, 0.5, 1.0, 0.75, 0.875, 0.75, 0.875, 0.5, 1.0, 0.5, 0.875, 0.75, 0.75, 0.75, 0.75, 0.5, 0.875, 0.5, 0.75, 0.75, 0.625, 0.75, 0.625, 0.5, 0.75, 0.5, 0.875, 0.75, 0.875, 1.0, 0.75, 1.0, 0.75, 0.75, 0.75, 0.75, 0.75, 1.0, 0.625, 1.0, 0.625, 0.75, 0.5, 0.75, 0.5, 0.5, 0.625, 0.5, 0.625, 0.75, 1.0, 0.375, 0.875, 0.375, 0.875, 0.0, 1.0, 0.0, 1.0, 0.375, 1.0, 0.0, 0.875, 0.0, 0.875, 0.375, 0.875, 0.375, 1.0, 0.375, 1.0, 0.3438, 0.875, 0.3438, 1.0, 0.375, 1.0, 0.0, 0.9844, 0.0, 0.9844, 0.375, 0.875, 0.0, 0.875, 0.375, 0.8906, 0.375, 0.8906, 0.0, 1.0, 0.0, 0.875, 0.0, 0.875, 0.03125, 1.0, 0.03125, 0.25, 0.375, 0.25, 0.0, 0.3125, 0.0, 0.3125, 0.375, 0.3125, 0.5, 0.3125, 0.375, 0.4375, 0.375, 0.4375, 0.5, 0.4375, 0.5, 0.4375, 0.375, 0.5625, 0.375, 0.5625, 0.5, 0.4375, 0.375, 0.3125, 0.375, 0.3125, 0.0, 0.4375, 0.0, 0.4375, 0.0, 0.5, 0.0, 0.5, 0.375, 0.4375, 0.375, 0.625, 0.375, 0.5, 0.375, 0.5, 0.0, 0.625, 0.0, 0.5, 0.75, 0.5, 0.5, 0.625, 0.5, 0.625, 0.75, 0.75, 0.75, 0.75, 1.0, 0.625, 1.0, 0.625, 0.75, 0.875, 0.75, 0.875, 1.0, 0.75, 1.0, 0.75, 0.75, 0.75, 0.75, 0.625, 0.75, 0.625, 0.5, 0.75, 0.5, 0.875, 0.75, 0.75, 0.75, 0.75, 0.5, 0.875, 0.5, 1.0, 0.75, 0.875, 0.75, 0.875, 0.5, 1.0, 0.5, 0.75, 0.375, 0.75, 0.5, 0.8125, 0.5, 0.8125, 0.375, 0.6875, 0.375, 0.6875, 0.5, 0.75, 0.5, 0.75, 0.375, 0.6875, 0.375, 0.625, 0.375, 0.625, 0.0, 0.6875, 0.0, 0.6875, 0.375, 0.75, 0.375, 0.75, 0.0, 0.6875, 0.0, 0.75, 0.375, 0.8125, 0.375, 0.8125, 0.0, 0.75, 0.0, 0.8125, 0.375, 0.875, 0.375, 0.875, 0.0, 0.8125, 0.0, 0.8125, 0.375, 0.8125, 0.0, 0.875, 0.0, 0.875, 0.375, 0.75, 0.375, 0.75, 0.0, 0.8125, 0.0, 0.8125, 0.375, 0.6875, 0.375, 0.6875, 0.0, 0.75, 0.0, 0.75, 0.375, 0.6875, 0.375, 0.6875, 0.0, 0.625, 0.0, 0.625, 0.375, 0.6875, 0.375, 0.75, 0.375, 0.75, 0.5, 0.6875, 0.5, 0.75, 0.375, 0.8125, 0.375, 0.8125, 0.5, 0.75, 0.5, 0.125, 0.375, 0.0625, 0.375, 0.0625, 0.5, 0.125, 0.5, 0.1875, 0.375, 0.125, 0.375, 0.125, 0.5, 0.1875, 0.5, 0.0, 0.375, 0.0, 0.0, 0.0625, 0.0, 0.0625, 0.375, 0.25, 0.375, 0.25, 0.0, 0.1875, 0.0, 0.1875, 0.375, 0.125, 0.375, 0.125, 0.0, 0.0625, 0.0, 0.0625, 0.375, 0.1875, 0.375, 0.1875, 0.0, 0.125, 0.0, 0.125, 0.375, 0.125, 0.375, 0.125, 0.5, 0.0625, 0.5, 0.0625, 0.375, 0.1875, 0.375, 0.125, 0.375, 0.125, 0.0, 0.1875, 0.0, 0.125, 0.375, 0.0625, 0.375, 0.0625, 0.0, 0.125, 0.0, 0.25, 0.375, 0.1875, 0.375, 0.1875, 0.0, 0.25, 0.0, 0.0, 0.375, 0.0625, 0.375, 0.0625, 0.0, 0.0, 0.0, 0.1875, 0.375, 0.1875, 0.5, 0.125, 0.5, 0.125, 0.375, 0.4375, 0.875, 0.4375, 1.0, 0.375, 1.0, 0.375, 0.875, 0.25, 0.875, 0.3125, 0.875, 0.3125, 0.6562, 0.25, 0.6562, 0.5, 0.875, 0.4375, 0.875, 0.4375, 0.6562, 0.5, 0.6562, 0.375, 0.875, 0.3125, 0.875, 0.3125, 0.6562, 0.375, 0.6562, 0.4375, 0.875, 0.375, 0.875, 0.375, 0.6562, 0.4375, 0.6562, 0.375, 0.875, 0.375, 1.0, 0.3125, 1.0, 0.3125, 0.875, 0.4375, 0.875, 0.4375, 0.6562, 0.375, 0.6562, 0.375, 0.875, 0.375, 0.875, 0.375, 0.6562, 0.3125, 0.6562, 0.3125, 0.875, 0.5, 0.875, 0.5, 0.6562, 0.4375, 0.6562, 0.4375, 0.875, 0.25, 0.875, 0.25, 0.6562, 0.3125, 0.6562, 0.3125, 0.875, 0.4375, 0.875, 0.375, 0.875, 0.375, 1.0, 0.4375, 1.0, 0.375, 0.875, 0.3125, 0.875, 0.3125, 1.0, 0.375, 1.0, 0.2412, 0.5195, 0.2412, 1.0, 0.00881, 1.0, 0.00881, 0.5195, 0.2412, 0.5195, 0.00881, 0.5195, 0.00881, 1.0, 0.2412, 1.0, 0.2412, 0.5195, 0.2412, 1.0, 0.00881, 1.0, 0.00881, 0.5195, 0.2412, 0.5195, 0.00881, 0.5195, 0.00881, 1.0, 0.2412, 1.0, 0.2412, 0.5195, 0.2412, 1.0, 0.00881, 1.0, 0.00881, 0.5195, 0.2412, 0.5195, 0.00881, 0.5195, 0.00881, 1.0, 0.2412, 1.0, 0.2412, 0.5195, 0.2412, 1.0, 0.00881, 1.0, 0.00881, 0.5195, 0.2412, 0.5195, 0.00881, 0.5195, 0.00881, 1.0, 0.2412, 1.0, 0.2412, 0.5195, 0.2412, 1.0, 0.00881, 1.0, 0.00881, 0.5195, 0.2412, 0.5195, 0.00881, 0.5195, 0.00881, 1.0, 0.2412, 1.0, 0.2412, 0.5195, 0.2412, 1.0, 0.00881, 1.0, 0.00881, 0.5195, 0.2412, 0.5195, 0.00881, 0.5195, 0.00881, 1.0, 0.2412, 1.0, 0.2412, 0.5195, 0.2412, 1.0, 0.00881, 1.0, 0.00881, 0.5195, 0.2412, 0.5195, 0.00881, 0.5195, 0.00881, 1.0, 0.2412, 1.0, 0.2412, 0.5195, 0.2412, 1.0, 0.00881, 1.0, 0.00881, 0.5195, 0.2412, 0.5195, 0.00881, 0.5195, 0.00881, 1.0, 0.2412, 1.0, 0.2412, 0.5195, 0.2412, 1.0, 0.00881, 1.0, 0.00881, 0.5195, 0.2412, 0.5195, 0.00881, 0.5195, 0.00881, 1.0, 0.2412, 1.0, 0.2412, 0.5195, 0.2412, 1.0, 0.00881, 1.0, 0.00881, 0.5195, 0.2412, 0.5195, 0.00881, 0.5195, 0.00881, 1.0, 0.2412, 1.0, 0.2412, 0.5195, 0.2412, 1.0, 0.00881, 1.0, 0.00881, 0.5195, 0.2412, 0.5195, 0.00881, 0.5195, 0.00881, 1.0, 0.2412, 1.0, 0.2412, 0.5195, 0.2412, 1.0, 0.00881, 1.0, 0.00881, 0.5195, 0.2412, 0.5195, 0.00881, 0.5195, 0.00881, 1.0, 0.2412, 1.0, 0.2412, 0.5195, 0.2412, 1.0, 0.00881, 1.0, 0.00881, 0.5195, 0.2412, 0.5195, 0.00881, 0.5195, 0.00881, 1.0, 0.2412, 1.0, 0.2412, 0.5195, 0.2412, 1.0, 0.00881, 1.0, 0.00881, 0.5195, 0.2412, 0.5195, 0.00881, 0.5195, 0.00881, 1.0, 0.2412, 1.0, 0.2412, 0.5195, 0.2412, 1.0, 0.00881, 1.0, 0.00881, 0.5195, 0.2412, 0.5195, 0.00881, 0.5195, 0.00881, 1.0, 0.2412, 1.0, 0.2412, 0.5195, 0.2412, 1.0, 0.00881, 1.0, 0.00881, 0.5195, 0.2412, 0.5195, 0.00881, 0.5195, 0.00881, 1.0, 0.2412, 1.0, 0.2412, 0.5195, 0.2412, 1.0, 0.00881, 1.0, 0.00881, 0.5195, 0.2412, 0.5195, 0.00881, 0.5195, 0.00881, 1.0, 0.2412, 1.0, 0.2412, 0.5195, 0.2412, 1.0, 0.00881, 1.0, 0.00881, 0.5195, 0.2412, 0.5195, 0.00881, 0.5195, 0.00881, 1.0, 0.2412, 1.0, 0.2412, 0.5195, 0.2412, 1.0, 0.00881, 1.0, 0.00881, 0.5195, 0.2412, 0.5195, 0.00881, 0.5195, 0.00881, 1.0, 0.2412, 1.0, 0.2412, 0.5195, 0.2412, 1.0, 0.00881, 1.0, 0.00881, 0.5195, 0.2412, 0.5195, 0.00881, 0.5195, 0.00881, 1.0, 0.2412, 1.0, 0.2412, 0.5195, 0.2412, 1.0, 0.00881, 1.0, 0.00881, 0.5195, 0.2412, 0.5195, 0.00881, 0.5195, 0.00881, 1.0, 0.2412, 1.0, 0.2412, 0.5195, 0.2412, 1.0, 0.00881, 1.0, 0.00881, 0.5195, 0.2412, 0.5195, 0.00881, 0.5195, 0.00881, 1.0, 0.2412, 1.0, 0.2412, 0.5195, 0.2412, 1.0, 0.00881, 1.0, 0.00881, 0.5195, 0.2412, 0.5195, 0.00881, 0.5195, 0.00881, 1.0, 0.2412, 1.0, 0.2412, 0.5195, 0.2412, 1.0, 0.00881, 1.0, 0.00881, 0.5195, 0.2412, 0.5195, 0.00881, 0.5195, 0.00881, 1.0, 0.2412, 1.0, 0.2412, 0.5195, 0.2412, 1.0, 0.00881, 1.0, 0.00881, 0.5195, 0.2412, 0.5195, 0.00881, 0.5195, 0.00881, 1.0, 0.2412, 1.0, 0.2412, 0.5195, 0.2412, 1.0, 0.00881, 1.0, 0.00881, 0.5195, 0.2412, 0.5195, 0.00881, 0.5195, 0.00881, 1.0, 0.2412, 1.0, 0.2412, 0.5195, 0.2412, 1.0, 0.00881, 1.0, 0.00881, 0.5195, 0.2412, 0.5195, 0.00881, 0.5195, 0.00881, 1.0, 0.2412, 1.0, 0.2412, 0.5195, 0.2412, 1.0, 0.00881, 1.0, 0.00881, 0.5195, 0.2412, 0.5195, 0.00881, 0.5195, 0.00881, 1.0, 0.2412, 1.0, 0.2412, 0.5195, 0.2412, 1.0, 0.00881, 1.0, 0.00881, 0.5195, 0.2412, 0.5195, 0.00881, 0.5195, 0.00881, 1.0, 0.2412, 1.0, 0.2412, 0.5195, 0.2412, 1.0, 0.00881, 1.0, 0.00881, 0.5195, 0.2412, 0.5195, 0.00881, 0.5195, 0.00881, 1.0, 0.2412, 1.0, 0.2412, 0.5195, 0.2412, 1.0, 0.00881, 1.0, 0.00881, 0.5195, 0.2412, 0.5195, 0.00881, 0.5195, 0.00881, 1.0, 0.2412, 1.0, 0.0, 0.0, 0.0, 1.0, 1.0, 1.0, 1.0, 0.0, 0.0, 1.0, 0.0, 0.0, 1.0, 0.0, 1.0, 1.0, 0.0, 1.0, 0.0, 0.0, 1.0, 0.0, 1.0, 1.0, 0.0, 0.0, 0.0, 1.0, 1.0, 1.0, 1.0, 0.0, 0.0, 0.0, 0.0, 1.0, 1.0, 1.0, 1.0, 0.0, 0.0, 1.0, 0.0, 0.0, 1.0, 0.0, 1.0, 1.0, 0.0, 1.0, 0.0, 0.0, 1.0, 0.0, 1.0, 1.0, 0.0, 0.0, 0.0, 1.0, 1.0, 1.0, 1.0, 0.0, 0.0, 0.0, 0.0, 1.0, 1.0, 1.0, 1.0, 0.0, 0.0, 1.0, 0.0, 0.0, 1.0, 0.0, 1.0, 1.0, 0.0, 1.0, 0.0, 0.0, 1.0, 0.0, 1.0, 1.0, 0.0, 0.0, 0.0, 1.0, 1.0, 1.0, 1.0, 0.0, 0.0, 0.0, 0.0, 1.0, 1.0, 1.0, 1.0, 0.0, 0.0, 1.0, 0.0, 0.0, 1.0, 0.0, 1.0, 1.0, 0.0, 1.0, 0.0, 0.0, 1.0, 0.0, 1.0, 1.0, 0.0, 0.0, 0.0, 1.0, 1.0, 1.0, 1.0, 0.0, 0.0, 0.0, 0.0, 1.0, 1.0, 1.0, 1.0, 0.0, 0.0, 1.0, 0.0, 0.0, 1.0, 0.0, 1.0, 1.0, 0.0, 1.0, 0.0, 0.0, 1.0, 0.0, 1.0, 1.0, 0.0, 0.0, 0.0, 1.0, 1.0, 1.0, 1.0, 0.0, 0.0, 0.0, 0.0, 1.0, 1.0, 1.0, 1.0, 0.0, 0.0, 1.0, 0.0, 0.0, 1.0, 0.0, 1.0, 1.0, 0.0, 1.0, 0.0, 0.0, 1.0, 0.0, 1.0, 1.0, 0.0, 0.0, 0.0, 1.0, 1.0, 1.0, 1.0, 0.0, 0.0, 0.0, 0.0, 1.0, 1.0, 1.0, 1.0, 0.0, 0.0, 1.0, 0.0, 0.0, 1.0, 0.0, 1.0, 1.0, 0.0, 1.0, 0.0, 0.0, 1.0, 0.0, 1.0, 1.0, 0.0, 0.0, 0.0, 1.0, 1.0, 1.0, 1.0, 0.0, 0.0, 0.0, 0.0, 1.0, 1.0, 1.0, 1.0, 0.0, 0.0, 1.0, 0.0, 0.0, 1.0, 0.0, 1.0, 1.0, 0.0, 1.0, 0.0, 0.0, 1.0, 0.0, 1.0, 1.0, 0.0, 0.0, 0.0, 1.0, 1.0, 1.0, 1.0, 0.0, 0.0, 0.0, 0.0, 1.0, 1.0, 1.0, 1.0, 0.0, 0.0, 1.0, 0.0, 0.0, 1.0, 0.0, 1.0, 1.0, 0.0, 1.0, 0.0, 0.0, 1.0, 0.0, 1.0, 1.0, 0.0, 0.0, 0.0, 1.0, 1.0, 1.0, 1.0, 0.0, 0.0, 0.0, 0.0, 1.0, 1.0, 1.0, 1.0, 0.0, 0.0, 1.0, 0.0, 0.0, 1.0, 0.0, 1.0, 1.0, 0.0, 1.0, 0.0, 0.0, 1.0, 0.0, 1.0, 1.0, 0.0, 0.0, 0.0, 1.0, 1.0, 1.0, 1.0, 0.0, 0.0, 0.0, 0.0, 1.0, 1.0, 1.0, 1.0, 0.0, 0.0, 1.0, 0.0, 0.0, 1.0, 0.0, 1.0, 1.0, 0.0, 1.0, 0.0, 0.0, 1.0, 0.0, 1.0, 1.0, 0.0, 0.0, 0.0, 1.0, 1.0, 1.0, 1.0, 0.0, 0.0, 0.0, 0.0, 1.0, 1.0, 1.0, 1.0, 0.0, 0.0, 1.0, 0.0, 0.0, 1.0, 0.0, 1.0, 1.0, 0.0, 1.0, 0.0, 0.0, 1.0, 0.0, 1.0, 1.0, 0.0, 0.0, 0.0, 1.0, 1.0, 1.0, 1.0, 0.0, 0.0, 0.0, 0.0, 1.0, 1.0, 1.0, 1.0, 0.0, 0.0, 1.0, 0.0, 0.0, 1.0, 0.0, 1.0, 1.0, 0.0, 1.0, 0.0, 0.0, 1.0, 0.0, 1.0, 1.0, 0.0, 0.0, 0.0, 1.0, 1.0, 1.0, 1.0, 0.0, 0.0, 0.0, 0.0, 1.0, 1.0, 1.0, 1.0, 0.0, 0.0, 1.0, 0.0, 0.0, 1.0, 0.0, 1.0, 1.0, 0.0, 1.0, 0.0, 0.0, 1.0, 0.0, 1.0, 1.0, 0.0, 0.0, 0.0, 1.0, 1.0, 1.0, 1.0, 0.0, 0.0, 0.0, 0.0, 1.0, 1.0, 1.0, 1.0, 0.0, 0.0, 1.0, 0.0, 0.0, 1.0, 0.0, 1.0, 1.0, 0.0, 1.0, 0.0, 0.0, 1.0, 0.0, 1.0, 1.0, 0.0, 0.0, 0.0, 1.0, 1.0, 1.0, 1.0, 0.0, 0.0, 0.0, 0.0, 1.0, 1.0, 1.0, 1.0, 0.0, 0.0, 1.0, 0.0, 0.0, 1.0, 0.0, 1.0, 1.0])
me_cube.materials.append(mat_character)
me_cube.materials.append(mat_armor)
me_cube.materials.append(mat_wielditem)
me_cube.use_remesh_preserve_volume = False
me_cube.use_remesh_preserve_attributes = False
me_cube.use_mirror_vertex_groups = False
me_cube.use_paint_bone_selection = False
me_cube.use_paint_mask = True
me_cube.update()
arm_armature = bpy.data.armatures.new('Armature')  # bones are not reproduced

# ---- objects
ob_sun_003 = bpy.data.objects.new('Sun.003', light_sun_005)
ob_sun_002 = bpy.data.objects.new('Sun.002', light_sun_004)
ob_sun_000 = bpy.data.objects.new('Sun.000', light_sun_003)
ob_sun_001 = bpy.data.objects.new('Sun.001', light_sun_001)
ob_camera = bpy.data.objects.new('Camera', cam_camera)
ob_player = bpy.data.objects.new('Player', me_cube)
ob_armature = bpy.data.objects.new('Armature', arm_armature)

# ---- transforms, parenting, visibility, modifiers, constraints
ob_sun_003.location = (-10.0, 9.537e-07, 10.0)
ob_sun_003.rotation_euler = (-0.7854, -0.0, 1.571)
ob_sun_003.lineart.crease_threshold = 0.0
ob_sun_002.location = (10.0, -9.537e-07, 10.0)
ob_sun_002.rotation_euler = (-0.7854, -0.0, 4.712)
ob_sun_002.lineart.crease_threshold = 0.0
ob_sun_000.location = (0.0, -10.0, 10.0)
ob_sun_000.rotation_euler = (-0.7854, -0.0, 3.142)
ob_sun_000.lineart.crease_threshold = 0.0
ob_sun_001.location = (0.0, 10.0, 10.0)
ob_sun_001.rotation_euler = (-0.7854, -0.0, 0.0)
ob_sun_001.lineart.crease_threshold = 0.0
ob_camera.location = (0.0, 40.0, -1.0)
ob_camera.rotation_euler = (1.571, 1.51e-07, 3.142)
ob_camera.lock_rotations_4d = False
ob_camera.empty_display_type = 'ARROWS'
ob_camera.color = (0.0, 0.0, 0.0, 0.0)
ob_camera.display_type = 'WIRE'
ob_camera.lineart.crease_threshold = 0.0
ob_player.parent = ob_armature
ob_player.matrix_parent_inverse = Matrix(((1.0, 0.0, 0.0, 0.0), (0.0, 1.0, 0.0, 0.0), (0.0, 0.0, 1.0, 10.0), (0.0, 0.0, 0.0, 1.0)))
ob_player.location = (0.0, 0.0, -10.0)
ob_player.lock_rotations_4d = False
ob_player.empty_display_type = 'ARROWS'
ob_player.lineart.crease_threshold = 0.0
_vg = ob_player.vertex_groups.new(name='Body')
_vg.add([0, 1, 2, 3, 20, 21, 22, 23, 64, 65, 66, 67, 68, 69, 70, 71, 624, 625, 626, 627, 628, 629, 630, 631, 632, 633, 634, 635, 636, 637, 638, 639, 788, 789, 790, 791, 800, 801, 806, 807, 848, 849, 872, 873, 874, 875, 876, 877], 1.0, 'REPLACE')
_vg = ob_player.vertex_groups.new(name='Head')
_vg.add([16, 17, 18, 19, 36, 37, 38, 39, 48, 49, 50, 51, 52, 53, 54, 55, 72, 73, 74, 75, 76, 77, 78, 79, 668, 669, 670, 671, 672, 673, 674, 675, 676, 677, 678, 679, 680, 681, 682, 683, 720, 721, 722, 723, 724, 725, 726, 727, 728, 729, 730, 731, 732, 733, 734, 735, 766, 767, 768, 769, 778, 779, 780, 781, 822, 823, 860, 861, 862, 863, 868, 869], 1.0, 'REPLACE')
_vg = ob_player.vertex_groups.new(name='Arm_Left')
_vg.add([4, 5, 6, 7, 8, 9, 10, 11, 80, 81, 82, 83, 84, 85, 86, 87, 128, 129, 130, 131, 132, 133, 134, 135, 136, 137, 138, 139, 140, 141, 142, 143, 144, 145, 146, 147, 148, 149, 150, 151, 152, 153, 154, 155, 156, 157, 158, 159, 160, 161, 162, 163, 164, 165, 166, 167, 168, 169, 170, 171, 172, 173, 174, 175, 176, 177, 178, 179, 180, 181, 182, 183, 184, 185, 186, 187, 188, 189, 190, 191, 192, 193, 194, 195, 196, 197, 198, 199, 200, 201, 202, 203, 204, 205, 206, 207, 208, 209, 210, 211, 212, 213, 214, 215, 216, 217, 218, 219, 220, 221, 222, 223, 224, 225, 226, 227, 228, 229, 230, 231, 232, 233, 234, 235, 236, 237, 238, 239, 240, 241, 242, 243, 244, 245, 246, 247, 248, 249, 250, 251, 252, 253, 254, 255, 256, 257, 258, 259, 260, 261, 262, 263, 264, 265, 266, 267, 268, 269, 270, 271, 272, 273, 274, 275, 276, 277, 278, 279, 280, 281, 282, 283, 284, 285, 286, 287, 288, 289, 290, 291, 292, 293, 294, 295, 296, 297, 298, 299, 300, 301, 302, 303, 304, 305, 306, 307, 308, 309, 310, 311, 312, 313, 314, 315, 316, 317, 318, 319, 320, 321, 322, 323, 324, 325, 326, 327, 328, 329, 330, 331, 332, 333, 334, 335, 336, 337, 338, 339, 340, 341, 342, 343, 344, 345, 346, 347, 348, 349, 350, 351, 352, 353, 354, 355, 356, 357, 358, 359, 360, 361, 362, 363, 364, 365, 366, 367, 368, 369, 370, 371, 372, 373, 374, 375, 640, 641, 642, 643, 644, 645, 646, 647, 648, 649, 650, 651, 652, 653, 654, 655, 796, 797, 798, 799, 834, 835, 838, 839, 840, 841, 844, 845, 866, 867, 870, 871], 1.0, 'REPLACE')
_vg = ob_player.vertex_groups.new(name='Arm_Right')
_vg.add([24, 25, 26, 27, 28, 29, 30, 31, 88, 89, 90, 91, 92, 93, 94, 95, 376, 377, 378, 379, 380, 381, 382, 383, 384, 385, 386, 387, 388, 389, 390, 391, 392, 393, 394, 395, 396, 397, 398, 399, 400, 401, 402, 403, 404, 405, 406, 407, 408, 409, 410, 411, 412, 413, 414, 415, 416, 417, 418, 419, 420, 421, 422, 423, 424, 425, 426, 427, 428, 429, 430, 431, 432, 433, 434, 435, 436, 437, 438, 439, 440, 441, 442, 443, 444, 445, 446, 447, 448, 449, 450, 451, 452, 453, 454, 455, 456, 457, 458, 459, 460, 461, 462, 463, 464, 465, 466, 467, 468, 469, 470, 471, 472, 473, 474, 475, 476, 477, 478, 479, 480, 481, 482, 483, 484, 485, 486, 487, 488, 489, 490, 491, 492, 493, 494, 495, 496, 497, 498, 499, 500, 501, 502, 503, 504, 505, 506, 507, 508, 509, 510, 511, 512, 513, 514, 515, 516, 517, 518, 519, 520, 521, 522, 523, 524, 525, 526, 527, 528, 529, 530, 531, 532, 533, 534, 535, 536, 537, 538, 539, 540, 541, 542, 543, 544, 545, 546, 547, 548, 549, 550, 551, 552, 553, 554, 555, 556, 557, 558, 559, 560, 561, 562, 563, 564, 565, 566, 567, 568, 569, 570, 571, 572, 573, 574, 575, 576, 577, 578, 579, 580, 581, 582, 583, 584, 585, 586, 587, 588, 589, 590, 591, 592, 593, 594, 595, 596, 597, 598, 599, 600, 601, 602, 603, 604, 605, 606, 607, 608, 609, 610, 611, 612, 613, 614, 615, 616, 617, 618, 619, 620, 621, 622, 623, 684, 685, 686, 687, 688, 689, 690, 691, 692, 693, 694, 695, 696, 697, 698, 699, 752, 753, 754, 755, 756, 757, 758, 759, 764, 765, 810, 811, 850, 851, 854, 855], 1.0, 'REPLACE')
_vg = ob_player.vertex_groups.new(name='Leg_Right')
_vg.add([40, 41, 42, 43, 44, 45, 46, 47, 96, 97, 98, 99, 100, 101, 102, 103, 120, 121, 122, 123, 124, 125, 126, 127, 702, 703, 704, 705, 706, 707, 710, 711, 712, 713, 714, 715, 716, 717, 718, 719, 760, 761, 762, 763, 782, 783, 784, 785, 786, 787, 802, 803, 812, 813, 814, 815, 824, 825, 826, 827, 828, 829, 830, 831, 832, 833, 836, 837, 842, 843, 864, 865], 1.0, 'REPLACE')
_vg = ob_player.vertex_groups.new(name='Leg_Left')
_vg.add([12, 13, 14, 15, 32, 33, 34, 35, 104, 105, 106, 107, 108, 109, 110, 111, 112, 113, 114, 115, 116, 117, 118, 119, 656, 657, 658, 659, 660, 661, 662, 663, 664, 665, 666, 667, 700, 701, 708, 709, 770, 771, 772, 773, 774, 775, 776, 777, 792, 793, 794, 795, 804, 805, 808, 809, 816, 817, 818, 819, 820, 821, 846, 847, 852, 853, 856, 857, 858, 859, 878, 879], 1.0, 'REPLACE')
_vg = ob_player.vertex_groups.new(name='Cape')
_vg.add([56, 57, 58, 59, 60, 61, 62, 63, 736, 737, 738, 739, 740, 741, 742, 743, 744, 745, 746, 747, 748, 749, 750, 751], 1.0, 'REPLACE')
_m = ob_player.modifiers.new('Armature', 'ARMATURE')
_m.use_bone_envelopes = True
ob_armature.location = (0.0, 0.0, 0.0)
ob_armature.show_in_front = True
ob_armature.lineart.crease_threshold = 0.0

# ---- collection membership
col_collection_1.objects.link(ob_sun_003)
col_collection_1.objects.link(ob_sun_002)
col_collection_1.objects.link(ob_sun_000)
col_collection_1.objects.link(ob_sun_001)
col_collection_1.objects.link(ob_camera)
col_collection_1.objects.link(ob_player)
col_collection_2.objects.link(ob_armature)

# ---- scene / render settings (as saved in the file)
scene.camera = ob_camera
scene.frame_start = 0; scene.frame_end = 220; scene.frame_set(1)
scene.render.engine = 'BLENDER_EEVEE_NEXT'
scene.render.image_settings.color_mode = 'RGB'
scene.render.image_settings.compression = 90
scene.render.resolution_percentage = 50
scene.render.fps = 30
scene.render.dither_intensity = 0.0
scene.render.bake_margin = 2
scene.render.bake_bias = 0.0
scene.cycles.use_denoising = False
scene.cycles.samples = 10
scene.cycles.sampling_pattern = 'TABULATED_SOBOL'
scene.cycles.light_sampling_threshold = 0.0
scene.cycles.use_adaptive_sampling = False
scene.cycles.use_light_tree = False
scene.cycles.blur_glossy = 0.0
scene.cycles.volume_bounces = 1
scene.cycles.pixel_filter_type = 'GAUSSIAN'
scene.cycles.sample_clamp_indirect = 0.0
scene.view_settings.view_transform = 'Standard'
bpy.context.view_layer.update()

